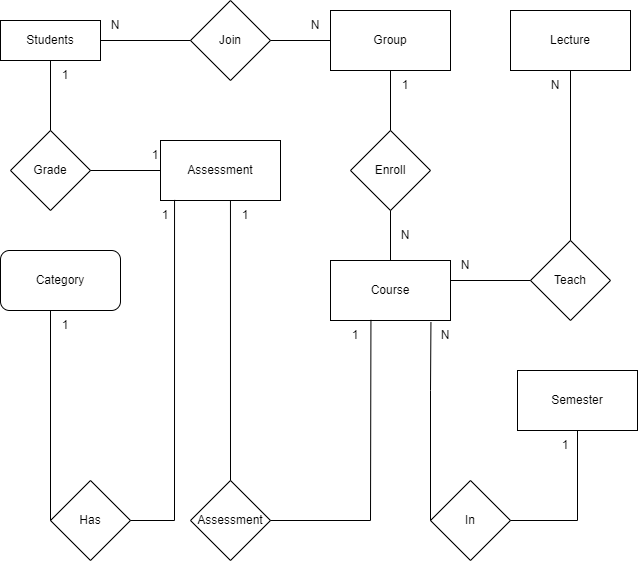

The diagram above was exported from draw.io. Its source (the exported page's mxGraphModel, read from the mxfile embedded in the PNG):
<mxGraphModel dx="1038" dy="539" grid="1" gridSize="10" guides="1" tooltips="1" connect="1" arrows="1" fold="1" page="1" pageScale="1" pageWidth="827" pageHeight="1169" math="0" shadow="0">
  <root>
    <mxCell id="0" />
    <mxCell id="1" parent="0" />
    <mxCell id="KvopMORr42vghUGvB1en-1" value="Students" style="whiteSpace=wrap;html=1;align=center;" vertex="1" parent="1">
      <mxGeometry x="310" y="170" width="100" height="40" as="geometry" />
    </mxCell>
    <mxCell id="KvopMORr42vghUGvB1en-2" value="Join" style="rhombus;whiteSpace=wrap;html=1;" vertex="1" parent="1">
      <mxGeometry x="500" y="150" width="80" height="80" as="geometry" />
    </mxCell>
    <mxCell id="KvopMORr42vghUGvB1en-4" value="Group" style="whiteSpace=wrap;html=1;" vertex="1" parent="1">
      <mxGeometry x="640" y="160" width="120" height="60" as="geometry" />
    </mxCell>
    <mxCell id="KvopMORr42vghUGvB1en-6" value="In" style="rhombus;whiteSpace=wrap;html=1;" vertex="1" parent="1">
      <mxGeometry x="740" y="630" width="80" height="80" as="geometry" />
    </mxCell>
    <mxCell id="KvopMORr42vghUGvB1en-8" value="Semester" style="whiteSpace=wrap;html=1;" vertex="1" parent="1">
      <mxGeometry x="827" y="520" width="120" height="60" as="geometry" />
    </mxCell>
    <mxCell id="KvopMORr42vghUGvB1en-12" value="Lecture" style="whiteSpace=wrap;html=1;" vertex="1" parent="1">
      <mxGeometry x="820" y="160" width="120" height="60" as="geometry" />
    </mxCell>
    <mxCell id="KvopMORr42vghUGvB1en-14" value="Enroll" style="rhombus;whiteSpace=wrap;html=1;" vertex="1" parent="1">
      <mxGeometry x="660" y="280" width="80" height="80" as="geometry" />
    </mxCell>
    <mxCell id="KvopMORr42vghUGvB1en-16" value="Course" style="whiteSpace=wrap;html=1;" vertex="1" parent="1">
      <mxGeometry x="640" y="410" width="120" height="60" as="geometry" />
    </mxCell>
    <mxCell id="KvopMORr42vghUGvB1en-18" value="Teach" style="rhombus;whiteSpace=wrap;html=1;" vertex="1" parent="1">
      <mxGeometry x="840" y="390" width="80" height="80" as="geometry" />
    </mxCell>
    <mxCell id="KvopMORr42vghUGvB1en-21" value="Assessment" style="rhombus;whiteSpace=wrap;html=1;" vertex="1" parent="1">
      <mxGeometry x="500" y="630" width="80" height="80" as="geometry" />
    </mxCell>
    <mxCell id="KvopMORr42vghUGvB1en-23" value="Assessment" style="rounded=0;whiteSpace=wrap;html=1;" vertex="1" parent="1">
      <mxGeometry x="470" y="290" width="120" height="60" as="geometry" />
    </mxCell>
    <mxCell id="KvopMORr42vghUGvB1en-25" value="Has" style="rhombus;whiteSpace=wrap;html=1;rounded=0;" vertex="1" parent="1">
      <mxGeometry x="360" y="630" width="80" height="80" as="geometry" />
    </mxCell>
    <mxCell id="KvopMORr42vghUGvB1en-27" value="Category" style="whiteSpace=wrap;html=1;rounded=1;" vertex="1" parent="1">
      <mxGeometry x="310" y="400" width="120" height="60" as="geometry" />
    </mxCell>
    <mxCell id="KvopMORr42vghUGvB1en-29" value="Grade" style="rhombus;whiteSpace=wrap;html=1;rounded=0;" vertex="1" parent="1">
      <mxGeometry x="320" y="280" width="80" height="80" as="geometry" />
    </mxCell>
    <mxCell id="KvopMORr42vghUGvB1en-36" value="" style="endArrow=none;html=1;rounded=0;entryX=1;entryY=0.5;entryDx=0;entryDy=0;exitX=0.5;exitY=1;exitDx=0;exitDy=0;" edge="1" parent="1" source="KvopMORr42vghUGvB1en-8" target="KvopMORr42vghUGvB1en-6">
      <mxGeometry relative="1" as="geometry">
        <mxPoint x="460" y="280" as="sourcePoint" />
        <mxPoint x="620" y="280" as="targetPoint" />
        <Array as="points">
          <mxPoint x="887" y="670" />
        </Array>
      </mxGeometry>
    </mxCell>
    <mxCell id="KvopMORr42vghUGvB1en-38" value="" style="endArrow=none;html=1;rounded=0;entryX=0.5;entryY=1;entryDx=0;entryDy=0;exitX=0.5;exitY=0;exitDx=0;exitDy=0;" edge="1" parent="1" source="KvopMORr42vghUGvB1en-18" target="KvopMORr42vghUGvB1en-12">
      <mxGeometry relative="1" as="geometry">
        <mxPoint x="460" y="280" as="sourcePoint" />
        <mxPoint x="620" y="280" as="targetPoint" />
      </mxGeometry>
    </mxCell>
    <mxCell id="KvopMORr42vghUGvB1en-42" value="" style="endArrow=none;html=1;rounded=0;entryX=0.5;entryY=0;entryDx=0;entryDy=0;exitX=0.583;exitY=1;exitDx=0;exitDy=0;exitPerimeter=0;" edge="1" parent="1" source="KvopMORr42vghUGvB1en-23" target="KvopMORr42vghUGvB1en-21">
      <mxGeometry relative="1" as="geometry">
        <mxPoint x="460" y="610" as="sourcePoint" />
        <mxPoint x="620" y="610" as="targetPoint" />
      </mxGeometry>
    </mxCell>
    <mxCell id="KvopMORr42vghUGvB1en-43" value="" style="endArrow=none;html=1;rounded=0;exitX=1;exitY=0.5;exitDx=0;exitDy=0;entryX=0.117;entryY=0.99;entryDx=0;entryDy=0;entryPerimeter=0;" edge="1" parent="1" source="KvopMORr42vghUGvB1en-25" target="KvopMORr42vghUGvB1en-23">
      <mxGeometry relative="1" as="geometry">
        <mxPoint x="460" y="610" as="sourcePoint" />
        <mxPoint x="620" y="610" as="targetPoint" />
        <Array as="points">
          <mxPoint x="484" y="670" />
        </Array>
      </mxGeometry>
    </mxCell>
    <mxCell id="KvopMORr42vghUGvB1en-46" value="" style="endArrow=none;html=1;rounded=0;exitX=0;exitY=0.5;exitDx=0;exitDy=0;" edge="1" parent="1" source="KvopMORr42vghUGvB1en-25">
      <mxGeometry relative="1" as="geometry">
        <mxPoint x="460" y="610" as="sourcePoint" />
        <mxPoint x="360" y="460" as="targetPoint" />
      </mxGeometry>
    </mxCell>
    <mxCell id="KvopMORr42vghUGvB1en-47" value="" style="line;strokeWidth=1;rotatable=0;dashed=0;labelPosition=right;align=left;verticalAlign=middle;spacingTop=0;spacingLeft=6;points=[];portConstraint=eastwest;rounded=0;" vertex="1" parent="1">
      <mxGeometry x="400" y="315" width="70" height="10" as="geometry" />
    </mxCell>
    <mxCell id="KvopMORr42vghUGvB1en-49" value="" style="endArrow=none;html=1;rounded=0;exitX=0.5;exitY=0;exitDx=0;exitDy=0;entryX=0.5;entryY=1;entryDx=0;entryDy=0;" edge="1" parent="1" source="KvopMORr42vghUGvB1en-29" target="KvopMORr42vghUGvB1en-1">
      <mxGeometry relative="1" as="geometry">
        <mxPoint x="460" y="280" as="sourcePoint" />
        <mxPoint x="620" y="280" as="targetPoint" />
      </mxGeometry>
    </mxCell>
    <mxCell id="KvopMORr42vghUGvB1en-50" value="" style="line;strokeWidth=1;rotatable=0;dashed=0;labelPosition=right;align=left;verticalAlign=middle;spacingTop=0;spacingLeft=6;points=[];portConstraint=eastwest;rounded=0;" vertex="1" parent="1">
      <mxGeometry x="410" y="185" width="90" height="10" as="geometry" />
    </mxCell>
    <mxCell id="KvopMORr42vghUGvB1en-51" value="" style="endArrow=none;html=1;rounded=0;" edge="1" parent="1" target="KvopMORr42vghUGvB1en-4">
      <mxGeometry relative="1" as="geometry">
        <mxPoint x="580" y="190" as="sourcePoint" />
        <mxPoint x="640" y="195" as="targetPoint" />
      </mxGeometry>
    </mxCell>
    <mxCell id="KvopMORr42vghUGvB1en-52" value="" style="line;strokeWidth=1;rotatable=0;dashed=0;labelPosition=right;align=left;verticalAlign=middle;spacingTop=0;spacingLeft=6;points=[];portConstraint=eastwest;rounded=0;" vertex="1" parent="1">
      <mxGeometry x="760" y="425" width="80" height="10" as="geometry" />
    </mxCell>
    <mxCell id="KvopMORr42vghUGvB1en-54" value="" style="endArrow=none;html=1;rounded=0;exitX=0.837;exitY=1.03;exitDx=0;exitDy=0;entryX=0;entryY=0.5;entryDx=0;entryDy=0;exitPerimeter=0;" edge="1" parent="1" source="KvopMORr42vghUGvB1en-16" target="KvopMORr42vghUGvB1en-6">
      <mxGeometry relative="1" as="geometry">
        <mxPoint x="800" y="590" as="sourcePoint" />
        <mxPoint x="790" y="620" as="targetPoint" />
        <Array as="points">
          <mxPoint x="740" y="540" />
        </Array>
      </mxGeometry>
    </mxCell>
    <mxCell id="KvopMORr42vghUGvB1en-55" value="" style="endArrow=none;html=1;rounded=0;entryX=0.5;entryY=1;entryDx=0;entryDy=0;exitX=0.5;exitY=0;exitDx=0;exitDy=0;" edge="1" parent="1" source="KvopMORr42vghUGvB1en-16" target="KvopMORr42vghUGvB1en-14">
      <mxGeometry relative="1" as="geometry">
        <mxPoint x="460" y="610" as="sourcePoint" />
        <mxPoint x="620" y="610" as="targetPoint" />
      </mxGeometry>
    </mxCell>
    <mxCell id="KvopMORr42vghUGvB1en-56" value="1" style="text;html=1;strokeColor=none;fillColor=none;align=center;verticalAlign=middle;whiteSpace=wrap;rounded=0;" vertex="1" parent="1">
      <mxGeometry x="360" y="210" width="30" height="30" as="geometry" />
    </mxCell>
    <mxCell id="KvopMORr42vghUGvB1en-57" value="1" style="text;html=1;strokeColor=none;fillColor=none;align=center;verticalAlign=middle;whiteSpace=wrap;rounded=0;" vertex="1" parent="1">
      <mxGeometry x="460" y="350" width="30" height="30" as="geometry" />
    </mxCell>
    <mxCell id="KvopMORr42vghUGvB1en-58" value="N" style="text;html=1;strokeColor=none;fillColor=none;align=center;verticalAlign=middle;whiteSpace=wrap;rounded=0;" vertex="1" parent="1">
      <mxGeometry x="850" y="220" width="30" height="30" as="geometry" />
    </mxCell>
    <mxCell id="KvopMORr42vghUGvB1en-59" value="N" style="text;html=1;strokeColor=none;fillColor=none;align=center;verticalAlign=middle;whiteSpace=wrap;rounded=0;" vertex="1" parent="1">
      <mxGeometry x="760" y="400" width="30" height="30" as="geometry" />
    </mxCell>
    <mxCell id="KvopMORr42vghUGvB1en-61" value="N" style="text;html=1;strokeColor=none;fillColor=none;align=center;verticalAlign=middle;whiteSpace=wrap;rounded=0;" vertex="1" parent="1">
      <mxGeometry x="700" y="370" width="30" height="30" as="geometry" />
    </mxCell>
    <mxCell id="KvopMORr42vghUGvB1en-62" value="1" style="text;html=1;strokeColor=none;fillColor=none;align=center;verticalAlign=middle;whiteSpace=wrap;rounded=0;" vertex="1" parent="1">
      <mxGeometry x="700" y="220" width="30" height="30" as="geometry" />
    </mxCell>
    <mxCell id="KvopMORr42vghUGvB1en-63" value="N" style="text;html=1;strokeColor=none;fillColor=none;align=center;verticalAlign=middle;whiteSpace=wrap;rounded=0;" vertex="1" parent="1">
      <mxGeometry x="610" y="160" width="30" height="30" as="geometry" />
    </mxCell>
    <mxCell id="KvopMORr42vghUGvB1en-64" value="N" style="text;html=1;strokeColor=none;fillColor=none;align=center;verticalAlign=middle;whiteSpace=wrap;rounded=0;" vertex="1" parent="1">
      <mxGeometry x="410" y="160" width="30" height="30" as="geometry" />
    </mxCell>
    <mxCell id="KvopMORr42vghUGvB1en-65" value="1" style="text;html=1;strokeColor=none;fillColor=none;align=center;verticalAlign=middle;whiteSpace=wrap;rounded=0;" vertex="1" parent="1">
      <mxGeometry x="860" y="580" width="30" height="30" as="geometry" />
    </mxCell>
    <mxCell id="KvopMORr42vghUGvB1en-66" value="N" style="text;html=1;strokeColor=none;fillColor=none;align=center;verticalAlign=middle;whiteSpace=wrap;rounded=0;" vertex="1" parent="1">
      <mxGeometry x="740" y="470" width="30" height="30" as="geometry" />
    </mxCell>
    <mxCell id="KvopMORr42vghUGvB1en-67" value="1" style="text;html=1;strokeColor=none;fillColor=none;align=center;verticalAlign=middle;whiteSpace=wrap;rounded=0;" vertex="1" parent="1">
      <mxGeometry x="450" y="290" width="30" height="30" as="geometry" />
    </mxCell>
    <mxCell id="KvopMORr42vghUGvB1en-69" value="1" style="text;html=1;strokeColor=none;fillColor=none;align=center;verticalAlign=middle;whiteSpace=wrap;rounded=0;" vertex="1" parent="1">
      <mxGeometry x="650" y="470" width="30" height="30" as="geometry" />
    </mxCell>
    <mxCell id="KvopMORr42vghUGvB1en-70" value="1" style="text;html=1;strokeColor=none;fillColor=none;align=center;verticalAlign=middle;whiteSpace=wrap;rounded=0;" vertex="1" parent="1">
      <mxGeometry x="540" y="350" width="30" height="30" as="geometry" />
    </mxCell>
    <mxCell id="KvopMORr42vghUGvB1en-71" value="1" style="text;html=1;strokeColor=none;fillColor=none;align=center;verticalAlign=middle;whiteSpace=wrap;rounded=0;" vertex="1" parent="1">
      <mxGeometry x="360" y="460" width="30" height="30" as="geometry" />
    </mxCell>
    <mxCell id="KvopMORr42vghUGvB1en-72" value="" style="endArrow=none;html=1;rounded=0;entryX=0.5;entryY=0;entryDx=0;entryDy=0;exitX=0.5;exitY=1;exitDx=0;exitDy=0;" edge="1" parent="1" source="KvopMORr42vghUGvB1en-4" target="KvopMORr42vghUGvB1en-14">
      <mxGeometry relative="1" as="geometry">
        <mxPoint x="460" y="260" as="sourcePoint" />
        <mxPoint x="620" y="260" as="targetPoint" />
      </mxGeometry>
    </mxCell>
    <mxCell id="KvopMORr42vghUGvB1en-73" value="" style="endArrow=none;html=1;rounded=0;entryX=1;entryY=0.5;entryDx=0;entryDy=0;exitX=0.337;exitY=0.99;exitDx=0;exitDy=0;exitPerimeter=0;" edge="1" parent="1" source="KvopMORr42vghUGvB1en-16" target="KvopMORr42vghUGvB1en-21">
      <mxGeometry relative="1" as="geometry">
        <mxPoint x="460" y="600" as="sourcePoint" />
        <mxPoint x="620" y="600" as="targetPoint" />
        <Array as="points">
          <mxPoint x="680" y="670" />
        </Array>
      </mxGeometry>
    </mxCell>
  </root>
</mxGraphModel>